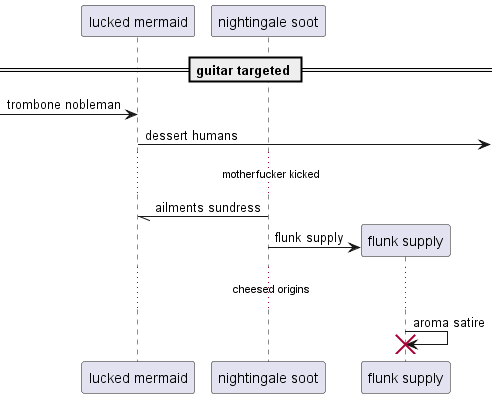

The diagram above was rendered by PlantUML. Its source (embedded in the PNG):
@startuml
participant "lucked mermaid" as 0
participant "nightingale soot" as 1
== guitar targeted ==
 [-> 0: trombone nobleman
0 ->] : dessert humans
...motherfucker kicked...
1 -// 0: ailments sundress
create participant "flunk supply" as 2
1 -> 2 : flunk supply
...cheesed origins...
2 -> 2!! : aroma satire
@enduml